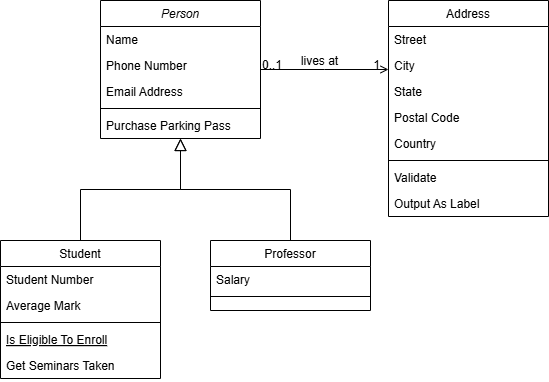

The diagram above was exported from draw.io. Its source (the exported page's mxGraphModel, read from the mxfile embedded in the PNG):
<mxGraphModel dx="1036" dy="666" grid="1" gridSize="10" guides="1" tooltips="1" connect="1" arrows="1" fold="1" page="1" pageScale="1" pageWidth="827" pageHeight="1169" math="0" shadow="0">
  <root>
    <mxCell id="WIyWlLk6GJQsqaUBKTNV-0" />
    <mxCell id="WIyWlLk6GJQsqaUBKTNV-1" parent="WIyWlLk6GJQsqaUBKTNV-0" />
    <mxCell id="zkfFHV4jXpPFQw0GAbJ--0" value="Person" style="swimlane;fontStyle=2;align=center;verticalAlign=top;childLayout=stackLayout;horizontal=1;startSize=26;horizontalStack=0;resizeParent=1;resizeLast=0;collapsible=1;marginBottom=0;rounded=0;shadow=0;strokeWidth=1;" parent="WIyWlLk6GJQsqaUBKTNV-1" vertex="1">
      <mxGeometry x="220" y="120" width="160" height="138" as="geometry">
        <mxRectangle x="230" y="140" width="160" height="26" as="alternateBounds" />
      </mxGeometry>
    </mxCell>
    <mxCell id="zkfFHV4jXpPFQw0GAbJ--1" value="Name" style="text;align=left;verticalAlign=top;spacingLeft=4;spacingRight=4;overflow=hidden;rotatable=0;points=[[0,0.5],[1,0.5]];portConstraint=eastwest;" parent="zkfFHV4jXpPFQw0GAbJ--0" vertex="1">
      <mxGeometry y="26" width="160" height="26" as="geometry" />
    </mxCell>
    <mxCell id="zkfFHV4jXpPFQw0GAbJ--2" value="Phone Number" style="text;align=left;verticalAlign=top;spacingLeft=4;spacingRight=4;overflow=hidden;rotatable=0;points=[[0,0.5],[1,0.5]];portConstraint=eastwest;rounded=0;shadow=0;html=0;" parent="zkfFHV4jXpPFQw0GAbJ--0" vertex="1">
      <mxGeometry y="52" width="160" height="26" as="geometry" />
    </mxCell>
    <mxCell id="zkfFHV4jXpPFQw0GAbJ--3" value="Email Address" style="text;align=left;verticalAlign=top;spacingLeft=4;spacingRight=4;overflow=hidden;rotatable=0;points=[[0,0.5],[1,0.5]];portConstraint=eastwest;rounded=0;shadow=0;html=0;" parent="zkfFHV4jXpPFQw0GAbJ--0" vertex="1">
      <mxGeometry y="78" width="160" height="26" as="geometry" />
    </mxCell>
    <mxCell id="zkfFHV4jXpPFQw0GAbJ--4" value="" style="line;html=1;strokeWidth=1;align=left;verticalAlign=middle;spacingTop=-1;spacingLeft=3;spacingRight=3;rotatable=0;labelPosition=right;points=[];portConstraint=eastwest;" parent="zkfFHV4jXpPFQw0GAbJ--0" vertex="1">
      <mxGeometry y="104" width="160" height="8" as="geometry" />
    </mxCell>
    <mxCell id="zkfFHV4jXpPFQw0GAbJ--5" value="Purchase Parking Pass" style="text;align=left;verticalAlign=top;spacingLeft=4;spacingRight=4;overflow=hidden;rotatable=0;points=[[0,0.5],[1,0.5]];portConstraint=eastwest;" parent="zkfFHV4jXpPFQw0GAbJ--0" vertex="1">
      <mxGeometry y="112" width="160" height="26" as="geometry" />
    </mxCell>
    <mxCell id="zkfFHV4jXpPFQw0GAbJ--6" value="Student" style="swimlane;fontStyle=0;align=center;verticalAlign=top;childLayout=stackLayout;horizontal=1;startSize=26;horizontalStack=0;resizeParent=1;resizeLast=0;collapsible=1;marginBottom=0;rounded=0;shadow=0;strokeWidth=1;" parent="WIyWlLk6GJQsqaUBKTNV-1" vertex="1">
      <mxGeometry x="120" y="360" width="160" height="138" as="geometry">
        <mxRectangle x="130" y="380" width="160" height="26" as="alternateBounds" />
      </mxGeometry>
    </mxCell>
    <mxCell id="zkfFHV4jXpPFQw0GAbJ--7" value="Student Number" style="text;align=left;verticalAlign=top;spacingLeft=4;spacingRight=4;overflow=hidden;rotatable=0;points=[[0,0.5],[1,0.5]];portConstraint=eastwest;" parent="zkfFHV4jXpPFQw0GAbJ--6" vertex="1">
      <mxGeometry y="26" width="160" height="26" as="geometry" />
    </mxCell>
    <mxCell id="zkfFHV4jXpPFQw0GAbJ--8" value="Average Mark" style="text;align=left;verticalAlign=top;spacingLeft=4;spacingRight=4;overflow=hidden;rotatable=0;points=[[0,0.5],[1,0.5]];portConstraint=eastwest;rounded=0;shadow=0;html=0;" parent="zkfFHV4jXpPFQw0GAbJ--6" vertex="1">
      <mxGeometry y="52" width="160" height="26" as="geometry" />
    </mxCell>
    <mxCell id="zkfFHV4jXpPFQw0GAbJ--9" value="" style="line;html=1;strokeWidth=1;align=left;verticalAlign=middle;spacingTop=-1;spacingLeft=3;spacingRight=3;rotatable=0;labelPosition=right;points=[];portConstraint=eastwest;" parent="zkfFHV4jXpPFQw0GAbJ--6" vertex="1">
      <mxGeometry y="78" width="160" height="8" as="geometry" />
    </mxCell>
    <mxCell id="zkfFHV4jXpPFQw0GAbJ--10" value="Is Eligible To Enroll" style="text;align=left;verticalAlign=top;spacingLeft=4;spacingRight=4;overflow=hidden;rotatable=0;points=[[0,0.5],[1,0.5]];portConstraint=eastwest;fontStyle=4" parent="zkfFHV4jXpPFQw0GAbJ--6" vertex="1">
      <mxGeometry y="86" width="160" height="26" as="geometry" />
    </mxCell>
    <mxCell id="zkfFHV4jXpPFQw0GAbJ--11" value="Get Seminars Taken" style="text;align=left;verticalAlign=top;spacingLeft=4;spacingRight=4;overflow=hidden;rotatable=0;points=[[0,0.5],[1,0.5]];portConstraint=eastwest;" parent="zkfFHV4jXpPFQw0GAbJ--6" vertex="1">
      <mxGeometry y="112" width="160" height="26" as="geometry" />
    </mxCell>
    <mxCell id="zkfFHV4jXpPFQw0GAbJ--12" value="" style="endArrow=block;endSize=10;endFill=0;shadow=0;strokeWidth=1;rounded=0;curved=0;edgeStyle=elbowEdgeStyle;elbow=vertical;" parent="WIyWlLk6GJQsqaUBKTNV-1" source="zkfFHV4jXpPFQw0GAbJ--6" target="zkfFHV4jXpPFQw0GAbJ--0" edge="1">
      <mxGeometry width="160" relative="1" as="geometry">
        <mxPoint x="200" y="203" as="sourcePoint" />
        <mxPoint x="200" y="203" as="targetPoint" />
      </mxGeometry>
    </mxCell>
    <mxCell id="zkfFHV4jXpPFQw0GAbJ--13" value="Professor" style="swimlane;fontStyle=0;align=center;verticalAlign=top;childLayout=stackLayout;horizontal=1;startSize=26;horizontalStack=0;resizeParent=1;resizeLast=0;collapsible=1;marginBottom=0;rounded=0;shadow=0;strokeWidth=1;" parent="WIyWlLk6GJQsqaUBKTNV-1" vertex="1">
      <mxGeometry x="330" y="360" width="160" height="70" as="geometry">
        <mxRectangle x="340" y="380" width="170" height="26" as="alternateBounds" />
      </mxGeometry>
    </mxCell>
    <mxCell id="zkfFHV4jXpPFQw0GAbJ--14" value="Salary" style="text;align=left;verticalAlign=top;spacingLeft=4;spacingRight=4;overflow=hidden;rotatable=0;points=[[0,0.5],[1,0.5]];portConstraint=eastwest;" parent="zkfFHV4jXpPFQw0GAbJ--13" vertex="1">
      <mxGeometry y="26" width="160" height="26" as="geometry" />
    </mxCell>
    <mxCell id="zkfFHV4jXpPFQw0GAbJ--15" value="" style="line;html=1;strokeWidth=1;align=left;verticalAlign=middle;spacingTop=-1;spacingLeft=3;spacingRight=3;rotatable=0;labelPosition=right;points=[];portConstraint=eastwest;" parent="zkfFHV4jXpPFQw0GAbJ--13" vertex="1">
      <mxGeometry y="52" width="160" height="8" as="geometry" />
    </mxCell>
    <mxCell id="zkfFHV4jXpPFQw0GAbJ--16" value="" style="endArrow=block;endSize=10;endFill=0;shadow=0;strokeWidth=1;rounded=0;curved=0;edgeStyle=elbowEdgeStyle;elbow=vertical;" parent="WIyWlLk6GJQsqaUBKTNV-1" source="zkfFHV4jXpPFQw0GAbJ--13" target="zkfFHV4jXpPFQw0GAbJ--0" edge="1">
      <mxGeometry width="160" relative="1" as="geometry">
        <mxPoint x="210" y="373" as="sourcePoint" />
        <mxPoint x="310" y="271" as="targetPoint" />
      </mxGeometry>
    </mxCell>
    <mxCell id="zkfFHV4jXpPFQw0GAbJ--17" value="Address" style="swimlane;fontStyle=0;align=center;verticalAlign=top;childLayout=stackLayout;horizontal=1;startSize=26;horizontalStack=0;resizeParent=1;resizeLast=0;collapsible=1;marginBottom=0;rounded=0;shadow=0;strokeWidth=1;" parent="WIyWlLk6GJQsqaUBKTNV-1" vertex="1">
      <mxGeometry x="508" y="120" width="160" height="216" as="geometry">
        <mxRectangle x="550" y="140" width="160" height="26" as="alternateBounds" />
      </mxGeometry>
    </mxCell>
    <mxCell id="zkfFHV4jXpPFQw0GAbJ--18" value="Street" style="text;align=left;verticalAlign=top;spacingLeft=4;spacingRight=4;overflow=hidden;rotatable=0;points=[[0,0.5],[1,0.5]];portConstraint=eastwest;" parent="zkfFHV4jXpPFQw0GAbJ--17" vertex="1">
      <mxGeometry y="26" width="160" height="26" as="geometry" />
    </mxCell>
    <mxCell id="zkfFHV4jXpPFQw0GAbJ--19" value="City" style="text;align=left;verticalAlign=top;spacingLeft=4;spacingRight=4;overflow=hidden;rotatable=0;points=[[0,0.5],[1,0.5]];portConstraint=eastwest;rounded=0;shadow=0;html=0;" parent="zkfFHV4jXpPFQw0GAbJ--17" vertex="1">
      <mxGeometry y="52" width="160" height="26" as="geometry" />
    </mxCell>
    <mxCell id="zkfFHV4jXpPFQw0GAbJ--20" value="State" style="text;align=left;verticalAlign=top;spacingLeft=4;spacingRight=4;overflow=hidden;rotatable=0;points=[[0,0.5],[1,0.5]];portConstraint=eastwest;rounded=0;shadow=0;html=0;" parent="zkfFHV4jXpPFQw0GAbJ--17" vertex="1">
      <mxGeometry y="78" width="160" height="26" as="geometry" />
    </mxCell>
    <mxCell id="zkfFHV4jXpPFQw0GAbJ--21" value="Postal Code" style="text;align=left;verticalAlign=top;spacingLeft=4;spacingRight=4;overflow=hidden;rotatable=0;points=[[0,0.5],[1,0.5]];portConstraint=eastwest;rounded=0;shadow=0;html=0;" parent="zkfFHV4jXpPFQw0GAbJ--17" vertex="1">
      <mxGeometry y="104" width="160" height="26" as="geometry" />
    </mxCell>
    <mxCell id="zkfFHV4jXpPFQw0GAbJ--22" value="Country" style="text;align=left;verticalAlign=top;spacingLeft=4;spacingRight=4;overflow=hidden;rotatable=0;points=[[0,0.5],[1,0.5]];portConstraint=eastwest;rounded=0;shadow=0;html=0;" parent="zkfFHV4jXpPFQw0GAbJ--17" vertex="1">
      <mxGeometry y="130" width="160" height="26" as="geometry" />
    </mxCell>
    <mxCell id="zkfFHV4jXpPFQw0GAbJ--23" value="" style="line;html=1;strokeWidth=1;align=left;verticalAlign=middle;spacingTop=-1;spacingLeft=3;spacingRight=3;rotatable=0;labelPosition=right;points=[];portConstraint=eastwest;" parent="zkfFHV4jXpPFQw0GAbJ--17" vertex="1">
      <mxGeometry y="156" width="160" height="8" as="geometry" />
    </mxCell>
    <mxCell id="zkfFHV4jXpPFQw0GAbJ--24" value="Validate" style="text;align=left;verticalAlign=top;spacingLeft=4;spacingRight=4;overflow=hidden;rotatable=0;points=[[0,0.5],[1,0.5]];portConstraint=eastwest;" parent="zkfFHV4jXpPFQw0GAbJ--17" vertex="1">
      <mxGeometry y="164" width="160" height="26" as="geometry" />
    </mxCell>
    <mxCell id="zkfFHV4jXpPFQw0GAbJ--25" value="Output As Label" style="text;align=left;verticalAlign=top;spacingLeft=4;spacingRight=4;overflow=hidden;rotatable=0;points=[[0,0.5],[1,0.5]];portConstraint=eastwest;" parent="zkfFHV4jXpPFQw0GAbJ--17" vertex="1">
      <mxGeometry y="190" width="160" height="26" as="geometry" />
    </mxCell>
    <mxCell id="zkfFHV4jXpPFQw0GAbJ--26" value="" style="endArrow=open;shadow=0;strokeWidth=1;rounded=0;curved=0;endFill=1;edgeStyle=elbowEdgeStyle;elbow=vertical;" parent="WIyWlLk6GJQsqaUBKTNV-1" source="zkfFHV4jXpPFQw0GAbJ--0" target="zkfFHV4jXpPFQw0GAbJ--17" edge="1">
      <mxGeometry x="0.5" y="41" relative="1" as="geometry">
        <mxPoint x="380" y="192" as="sourcePoint" />
        <mxPoint x="540" y="192" as="targetPoint" />
        <mxPoint x="-40" y="32" as="offset" />
      </mxGeometry>
    </mxCell>
    <mxCell id="zkfFHV4jXpPFQw0GAbJ--27" value="0..1" style="resizable=0;align=left;verticalAlign=bottom;labelBackgroundColor=none;fontSize=12;" parent="zkfFHV4jXpPFQw0GAbJ--26" connectable="0" vertex="1">
      <mxGeometry x="-1" relative="1" as="geometry">
        <mxPoint y="4" as="offset" />
      </mxGeometry>
    </mxCell>
    <mxCell id="zkfFHV4jXpPFQw0GAbJ--28" value="1" style="resizable=0;align=right;verticalAlign=bottom;labelBackgroundColor=none;fontSize=12;" parent="zkfFHV4jXpPFQw0GAbJ--26" connectable="0" vertex="1">
      <mxGeometry x="1" relative="1" as="geometry">
        <mxPoint x="-7" y="4" as="offset" />
      </mxGeometry>
    </mxCell>
    <mxCell id="zkfFHV4jXpPFQw0GAbJ--29" value="lives at" style="text;html=1;resizable=0;points=[];;align=center;verticalAlign=middle;labelBackgroundColor=none;rounded=0;shadow=0;strokeWidth=1;fontSize=12;" parent="zkfFHV4jXpPFQw0GAbJ--26" vertex="1" connectable="0">
      <mxGeometry x="0.5" y="49" relative="1" as="geometry">
        <mxPoint x="-38" y="40" as="offset" />
      </mxGeometry>
    </mxCell>
  </root>
</mxGraphModel>